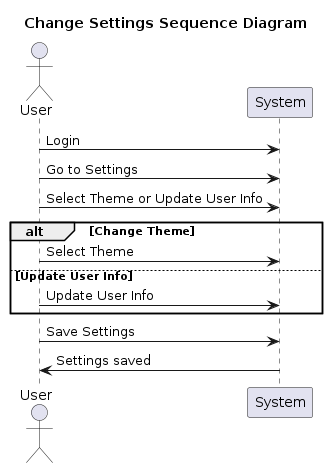

The diagram above was rendered by PlantUML. Its source (embedded in the PNG):
@startuml change_settings_sequence

title Change Settings Sequence Diagram

actor User
participant System

User -> System: Login
User -> System: Go to Settings
User -> System: Select Theme or Update User Info

alt Change Theme
  User -> System: Select Theme
else Update User Info
  User -> System: Update User Info
end

User -> System: Save Settings
System -> User: Settings saved

@enduml